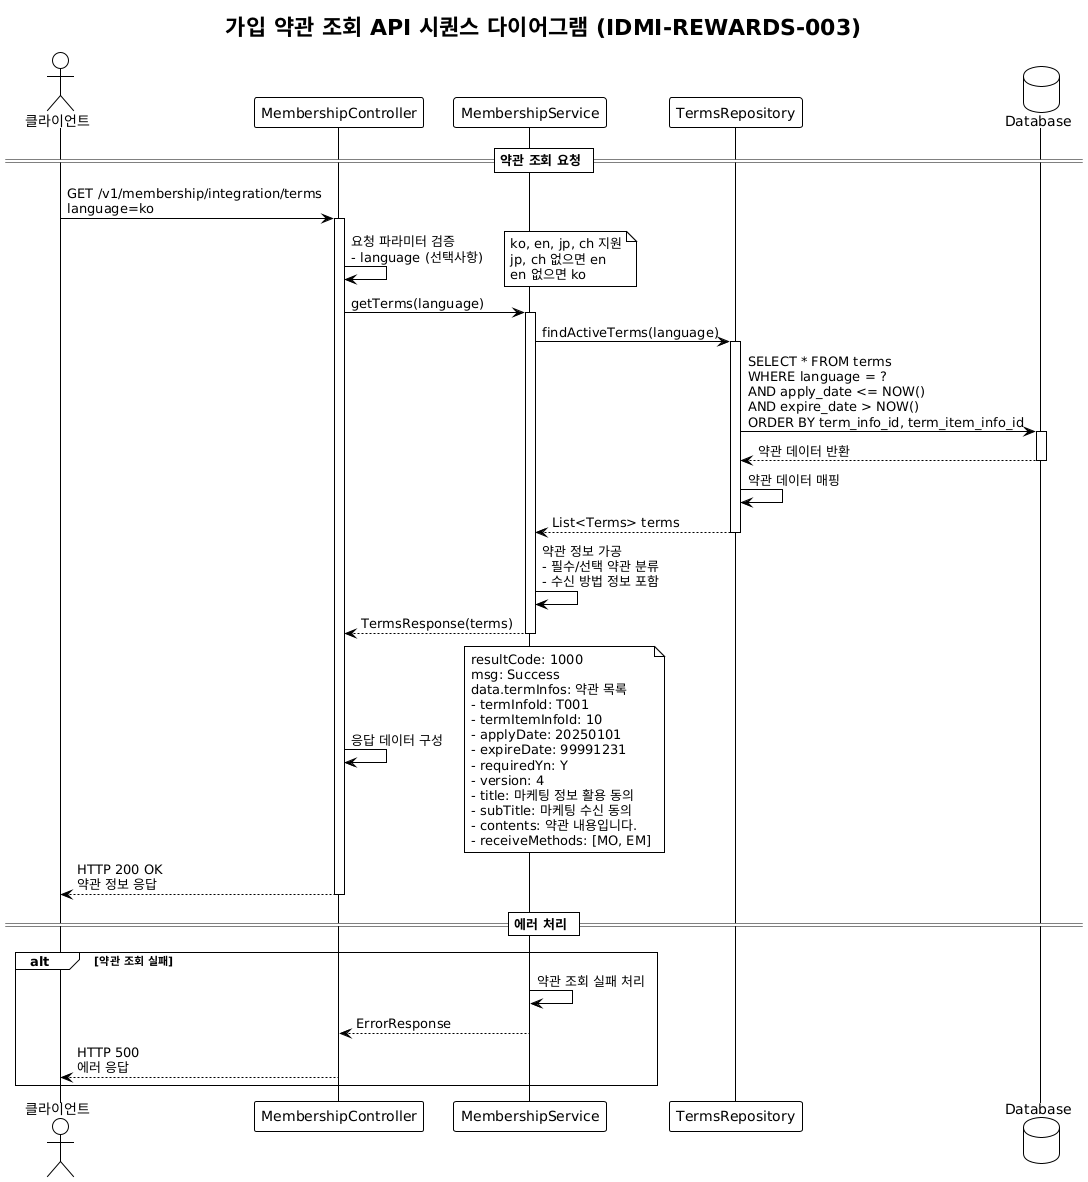

The diagram above was rendered by PlantUML. Its source (embedded in the PNG):
@startuml
!theme plain
title 가입 약관 조회 API 시퀀스 다이어그램 (IDMI-REWARDS-003)

actor Client as "클라이언트"
participant Controller as "MembershipController"
participant Service as "MembershipService"
participant Repository as "TermsRepository"
database Database as "Database"

== 약관 조회 요청 ==

Client -> Controller: GET /v1/membership/integration/terms\nlanguage=ko
activate Controller

Controller -> Controller: 요청 파라미터 검증\n- language (선택사항)
note right: ko, en, jp, ch 지원\njp, ch 없으면 en\nen 없으면 ko

Controller -> Service: getTerms(language)
activate Service

Service -> Repository: findActiveTerms(language)
activate Repository

Repository -> Database: SELECT * FROM terms\nWHERE language = ?\nAND apply_date <= NOW()\nAND expire_date > NOW()\nORDER BY term_info_id, term_item_info_id
activate Database

Database --> Repository: 약관 데이터 반환
deactivate Database

Repository -> Repository: 약관 데이터 매핑
Repository --> Service: List<Terms> terms
deactivate Repository

Service -> Service: 약관 정보 가공\n- 필수/선택 약관 분류\n- 수신 방법 정보 포함
Service --> Controller: TermsResponse(terms)
deactivate Service

Controller -> Controller: 응답 데이터 구성
note right: resultCode: 1000\nmsg: Success\ndata.termInfos: 약관 목록\n- termInfoId: T001\n- termItemInfoId: 10\n- applyDate: 20250101\n- expireDate: 99991231\n- requiredYn: Y\n- version: 4\n- title: 마케팅 정보 활용 동의\n- subTitle: 마케팅 수신 동의\n- contents: 약관 내용입니다.\n- receiveMethods: [MO, EM]

Controller --> Client: HTTP 200 OK\n약관 정보 응답
deactivate Controller

== 에러 처리 ==

alt 약관 조회 실패
    Service -> Service: 약관 조회 실패 처리
    Service --> Controller: ErrorResponse
    Controller --> Client: HTTP 500\n에러 응답
end
@enduml